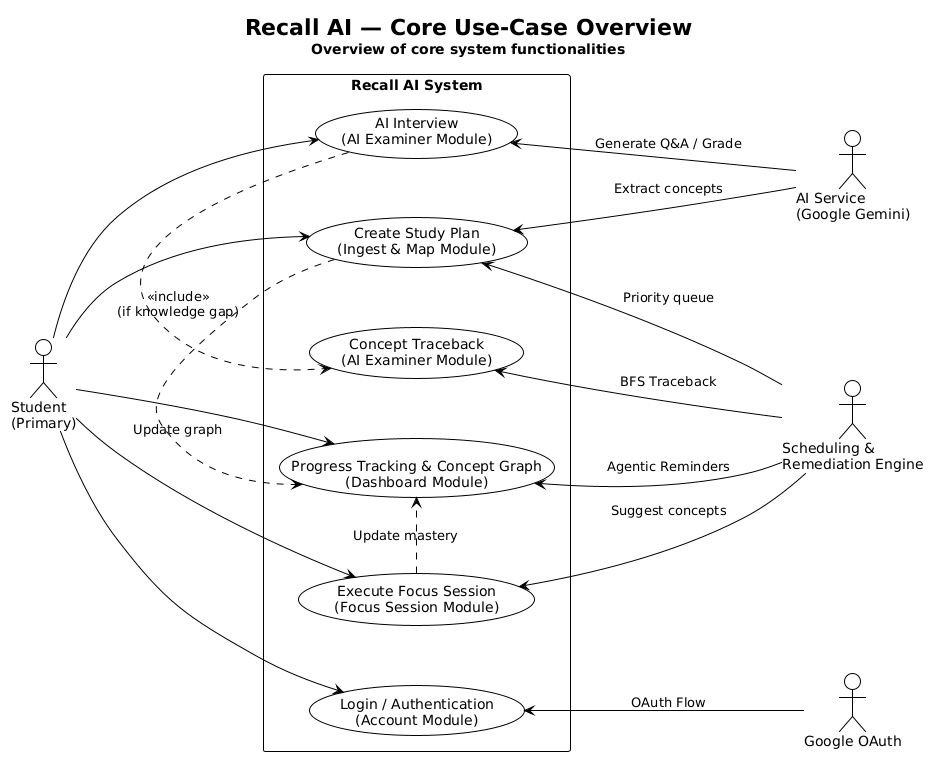

The diagram above was rendered by PlantUML. Its source (embedded in the PNG):
@startuml
!theme plain
skinparam shadowing false
skinparam nodesep 60
skinparam ranksep 80

<style>
usecaseDiagram {
  backgroundColor #F8FAFC
  
  actor {
    BackgroundColor #EEF2FF
    BorderColor #4F46E5
    FontColor #1E1B4B
    FontSize 14
  }
  
  usecase {
    BackgroundColor #FFFFFF
    BorderColor #4F46E5
    FontColor #1E1B4B
    FontSize 13
  }
  
  package {
    BackgroundColor #F1F5F9
    BorderColor #64748B
    FontColor #0F172A
    FontSize 16
    FontStyle bold
  }
  
  arrow {
    LineColor #64748B
    FontColor #475569
    FontSize 11
  }
}
</style>

title <size:22><b>Recall AI — Core Use-Case Overview</b></size>\n<size:14>Overview of core system functionalities</size>

left to right direction

' ============ ACTORS ============
actor "Student\n(Primary)" as STU
actor "Google OAuth" as GOAUTH
actor "AI Service\n(Google Gemini)" as AI
actor "Scheduling &\nRemediation Engine" as SRE

' ============ CORE USE CASES ============
rectangle "Recall AI System" {
  
  usecase "Login / Authentication\n(Account Module)" as uc_auth
  
  usecase "Create Study Plan\n(Ingest & Map Module)" as uc_plan
  
  usecase "Execute Focus Session\n(Focus Session Module)" as uc_focus
  
  usecase "AI Interview\n(AI Examiner Module)" as uc_interview
  
  usecase "Concept Traceback\n(AI Examiner Module)" as uc_traceback
  
  usecase "Progress Tracking & Concept Graph\n(Dashboard Module)" as uc_dash

}

' ============ STUDENT LINKS (LEFT SIDE) ============
STU --> uc_auth
STU --> uc_plan
STU --> uc_focus
STU --> uc_interview
STU --> uc_dash

' ============ SYSTEM INTERNAL LINKS ============
uc_interview .> uc_traceback : <<include>>\n(if knowledge gap)
uc_plan .> uc_dash : Update graph
uc_focus .> uc_dash : Update mastery

' ============ EXTERNAL / INTERNAL ENGINE LINKS (RIGHT SIDE) ============
uc_auth <-- GOAUTH : OAuth Flow

uc_plan <-- AI : Extract concepts
uc_interview <-- AI : Generate Q&A / Grade

uc_plan <-- SRE : Priority queue
uc_focus <-- SRE : Suggest concepts
uc_traceback <-- SRE : BFS Traceback
uc_dash <-- SRE : Agentic Reminders
@enduml